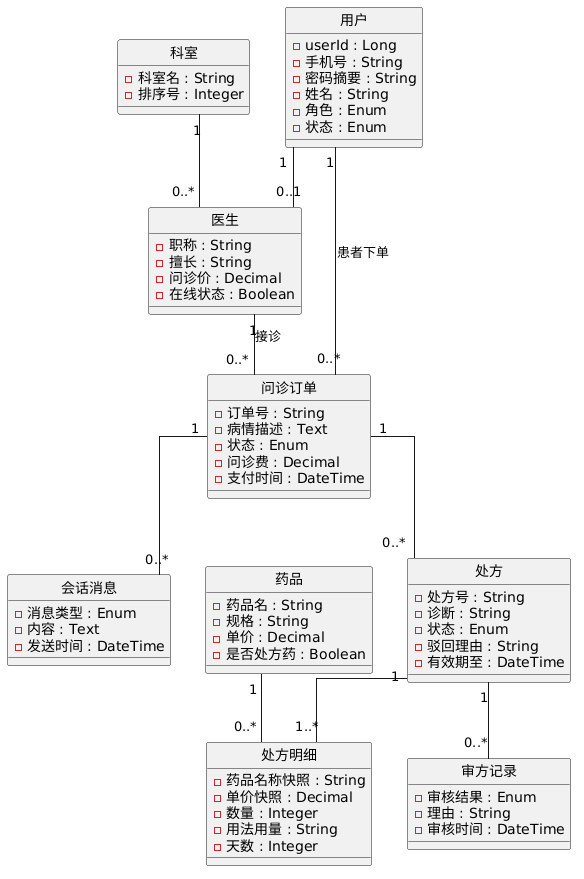

The diagram above was rendered by PlantUML. Its source (embedded in the PNG):
@startuml 领域模型
hide circle
skinparam linetype ortho

class 用户 {
  - userId : Long
  - 手机号 : String
  - 密码摘要 : String
  - 姓名 : String
  - 角色 : Enum
  - 状态 : Enum
}

class 医生 {
  - 职称 : String
  - 擅长 : String
  - 问诊价 : Decimal
  - 在线状态 : Boolean
}

class 科室 {
  - 科室名 : String
  - 排序号 : Integer
}

class 问诊订单 {
  - 订单号 : String
  - 病情描述 : Text
  - 状态 : Enum
  - 问诊费 : Decimal
  - 支付时间 : DateTime
}

class 会话消息 {
  - 消息类型 : Enum
  - 内容 : Text
  - 发送时间 : DateTime
}

class 处方 {
  - 处方号 : String
  - 诊断 : String
  - 状态 : Enum
  - 驳回理由 : String
  - 有效期至 : DateTime
}

class 处方明细 {
  - 药品名称快照 : String
  - 单价快照 : Decimal
  - 数量 : Integer
  - 用法用量 : String
  - 天数 : Integer
}

class 药品 {
  - 药品名 : String
  - 规格 : String
  - 单价 : Decimal
  - 是否处方药 : Boolean
}

class 审方记录 {
  - 审核结果 : Enum
  - 理由 : String
  - 审核时间 : DateTime
}

用户 "1" -- "0..1" 医生
科室 "1" -- "0..*" 医生
用户 "1" -- "0..*" 问诊订单 : 患者下单
医生 "1" -- "0..*" 问诊订单 : 接诊
问诊订单 "1" -- "0..*" 会话消息
问诊订单 "1" -- "0..*" 处方
处方 "1" -- "1..*" 处方明细
药品 "1" -- "0..*" 处方明细
处方 "1" -- "0..*" 审方记录
@enduml